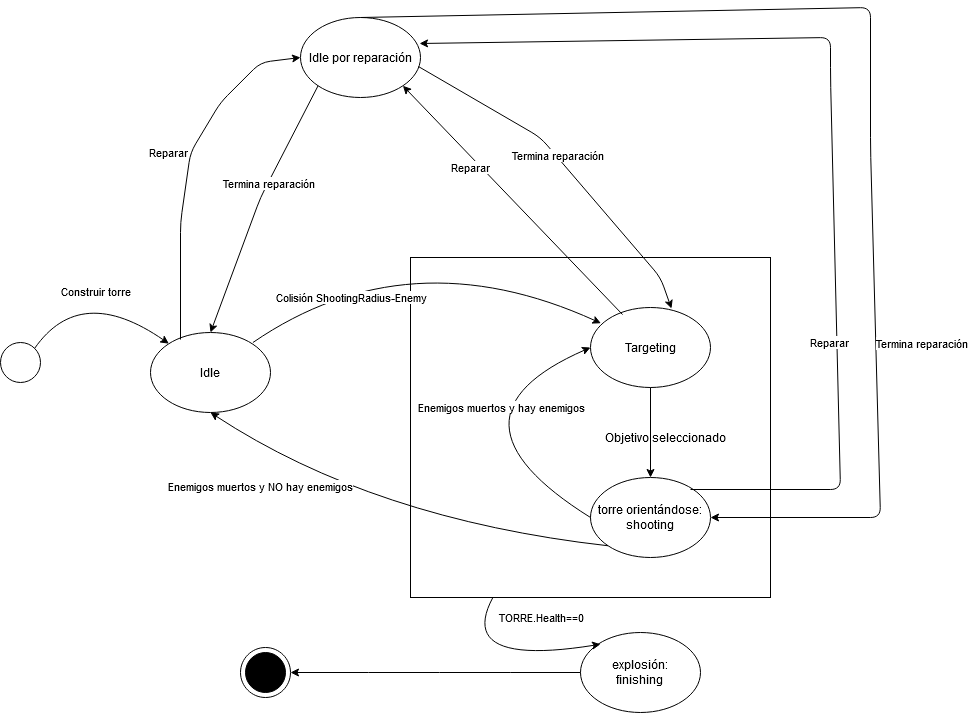

The diagram above was exported from draw.io. Its source (the exported page's mxGraphModel, read from the mxfile embedded in the PNG):
<mxGraphModel dx="1038" dy="4082" grid="1" gridSize="10" guides="1" tooltips="1" connect="1" arrows="1" fold="1" page="1" pageScale="1" pageWidth="827" pageHeight="1169" math="0" shadow="0">
  <root>
    <mxCell id="0" />
    <mxCell id="1" parent="0" />
    <mxCell id="RPK_1ejsreeCmRuSV9dX-19" value="" style="rounded=0;whiteSpace=wrap;html=1;" parent="1" vertex="1">
      <mxGeometry x="450" y="-2290" width="360" height="340" as="geometry" />
    </mxCell>
    <mxCell id="RPK_1ejsreeCmRuSV9dX-1" value="" style="ellipse;whiteSpace=wrap;html=1;aspect=fixed;" parent="1" vertex="1">
      <mxGeometry x="40" y="-2205" width="40" height="40" as="geometry" />
    </mxCell>
    <mxCell id="RPK_1ejsreeCmRuSV9dX-2" value="Idle" style="ellipse;whiteSpace=wrap;html=1;" parent="1" vertex="1">
      <mxGeometry x="190" y="-2215" width="120" height="80" as="geometry" />
    </mxCell>
    <mxCell id="RPK_1ejsreeCmRuSV9dX-3" value="Targeting" style="ellipse;whiteSpace=wrap;html=1;" parent="1" vertex="1">
      <mxGeometry x="630" y="-2240" width="120" height="80" as="geometry" />
    </mxCell>
    <mxCell id="RPK_1ejsreeCmRuSV9dX-4" value="torre orientándose:&lt;br&gt;shooting" style="ellipse;whiteSpace=wrap;html=1;" parent="1" vertex="1">
      <mxGeometry x="630" y="-2070" width="120" height="80" as="geometry" />
    </mxCell>
    <mxCell id="RPK_1ejsreeCmRuSV9dX-5" value="explosión:&lt;br&gt;finishing" style="ellipse;whiteSpace=wrap;html=1;" parent="1" vertex="1">
      <mxGeometry x="620" y="-1915" width="120" height="80" as="geometry" />
    </mxCell>
    <mxCell id="RPK_1ejsreeCmRuSV9dX-6" value="" style="ellipse;whiteSpace=wrap;html=1;aspect=fixed;" parent="1" vertex="1">
      <mxGeometry x="280" y="-1900" width="50" height="50" as="geometry" />
    </mxCell>
    <mxCell id="RPK_1ejsreeCmRuSV9dX-7" value="" style="ellipse;whiteSpace=wrap;html=1;aspect=fixed;fillColor=#000000;" parent="1" vertex="1">
      <mxGeometry x="285" y="-1895" width="40" height="40" as="geometry" />
    </mxCell>
    <mxCell id="RPK_1ejsreeCmRuSV9dX-8" value="" style="curved=1;endArrow=classic;html=1;exitX=1;exitY=0;exitDx=0;exitDy=0;" parent="1" source="RPK_1ejsreeCmRuSV9dX-1" target="RPK_1ejsreeCmRuSV9dX-2" edge="1">
      <mxGeometry width="50" height="50" relative="1" as="geometry">
        <mxPoint x="180" y="-1695" as="sourcePoint" />
        <mxPoint x="90" y="-1985" as="targetPoint" />
        <Array as="points">
          <mxPoint x="120" y="-2265" />
        </Array>
      </mxGeometry>
    </mxCell>
    <mxCell id="RPK_1ejsreeCmRuSV9dX-10" value="Construir torre" style="edgeLabel;html=1;align=center;verticalAlign=middle;resizable=0;points=[];" parent="RPK_1ejsreeCmRuSV9dX-8" vertex="1" connectable="0">
      <mxGeometry x="0.4197" y="-15" relative="1" as="geometry">
        <mxPoint x="-20.700000000000003" y="-34.230000000000004" as="offset" />
      </mxGeometry>
    </mxCell>
    <mxCell id="RPK_1ejsreeCmRuSV9dX-11" value="" style="curved=1;endArrow=classic;html=1;exitX=1;exitY=0;exitDx=0;exitDy=0;" parent="1" edge="1">
      <mxGeometry width="50" height="50" relative="1" as="geometry">
        <mxPoint x="292.42640687119274" y="-2205.004271247462" as="sourcePoint" />
        <mxPoint x="640.4263594315526" y="-2224.253472985658" as="targetPoint" />
        <Array as="points">
          <mxPoint x="448" y="-2311.72" />
        </Array>
      </mxGeometry>
    </mxCell>
    <mxCell id="RPK_1ejsreeCmRuSV9dX-12" value="Colisión ShootingRadius-Enemy" style="edgeLabel;html=1;align=center;verticalAlign=middle;resizable=0;points=[];" parent="RPK_1ejsreeCmRuSV9dX-11" vertex="1" connectable="0">
      <mxGeometry x="0.4197" y="-15" relative="1" as="geometry">
        <mxPoint x="-138.58999999999997" y="8.609999999999992" as="offset" />
      </mxGeometry>
    </mxCell>
    <mxCell id="RPK_1ejsreeCmRuSV9dX-13" value="" style="endArrow=classic;html=1;exitX=0.5;exitY=1;exitDx=0;exitDy=0;entryX=0.5;entryY=0;entryDx=0;entryDy=0;" parent="1" source="RPK_1ejsreeCmRuSV9dX-3" target="RPK_1ejsreeCmRuSV9dX-4" edge="1">
      <mxGeometry width="50" height="50" relative="1" as="geometry">
        <mxPoint x="390" y="-2270" as="sourcePoint" />
        <mxPoint x="440" y="-2320" as="targetPoint" />
      </mxGeometry>
    </mxCell>
    <mxCell id="RPK_1ejsreeCmRuSV9dX-14" value="Objetivo seleccionado" style="text;html=1;align=center;verticalAlign=middle;resizable=0;points=[];autosize=1;" parent="1" vertex="1">
      <mxGeometry x="640" y="-2120" width="130" height="20" as="geometry" />
    </mxCell>
    <mxCell id="K4_YgY6N9UmG309bkX0z-1" value="" style="curved=1;endArrow=classic;html=1;exitX=0;exitY=0.5;exitDx=0;exitDy=0;entryX=1;entryY=0.5;entryDx=0;entryDy=0;" parent="1" source="RPK_1ejsreeCmRuSV9dX-5" target="RPK_1ejsreeCmRuSV9dX-6" edge="1">
      <mxGeometry width="50" height="50" relative="1" as="geometry">
        <mxPoint x="204.14213562373106" y="-2224.142135623731" as="sourcePoint" />
        <mxPoint x="380" y="-2210" as="targetPoint" />
        <Array as="points">
          <mxPoint x="480" y="-1875" />
        </Array>
      </mxGeometry>
    </mxCell>
    <mxCell id="RPK_1ejsreeCmRuSV9dX-15" value="" style="curved=1;endArrow=classic;html=1;exitX=0;exitY=0.5;exitDx=0;exitDy=0;entryX=0;entryY=0.5;entryDx=0;entryDy=0;" parent="1" source="RPK_1ejsreeCmRuSV9dX-4" target="RPK_1ejsreeCmRuSV9dX-3" edge="1">
      <mxGeometry width="50" height="50" relative="1" as="geometry">
        <mxPoint x="422.42640687119274" y="-2198.284271247462" as="sourcePoint" />
        <mxPoint x="620" y="-2210" as="targetPoint" />
        <Array as="points">
          <mxPoint x="470" y="-2130" />
        </Array>
      </mxGeometry>
    </mxCell>
    <mxCell id="RPK_1ejsreeCmRuSV9dX-16" value="Enemigos muertos y hay enemigos" style="edgeLabel;html=1;align=center;verticalAlign=middle;resizable=0;points=[];" parent="RPK_1ejsreeCmRuSV9dX-15" connectable="0" vertex="1">
      <mxGeometry x="0.4197" y="-15" relative="1" as="geometry">
        <mxPoint x="0.4800000000000004" y="4.039999999999996" as="offset" />
      </mxGeometry>
    </mxCell>
    <mxCell id="RPK_1ejsreeCmRuSV9dX-17" value="" style="curved=1;endArrow=classic;html=1;entryX=0.5;entryY=1;entryDx=0;entryDy=0;exitX=0;exitY=1;exitDx=0;exitDy=0;" parent="1" source="RPK_1ejsreeCmRuSV9dX-4" target="RPK_1ejsreeCmRuSV9dX-2" edge="1">
      <mxGeometry width="50" height="50" relative="1" as="geometry">
        <mxPoint x="570" y="-2000" as="sourcePoint" />
        <mxPoint x="330.00359312880727" y="-2139.9957287525385" as="targetPoint" />
        <Array as="points">
          <mxPoint x="412.43" y="-2028.28" />
        </Array>
      </mxGeometry>
    </mxCell>
    <mxCell id="RPK_1ejsreeCmRuSV9dX-18" value="Enemigos muertos y NO hay enemigos" style="edgeLabel;html=1;align=center;verticalAlign=middle;resizable=0;points=[];" parent="RPK_1ejsreeCmRuSV9dX-17" connectable="0" vertex="1">
      <mxGeometry x="0.4197" y="-15" relative="1" as="geometry">
        <mxPoint x="-63.63" y="17.559999999999995" as="offset" />
      </mxGeometry>
    </mxCell>
    <mxCell id="RPK_1ejsreeCmRuSV9dX-20" value="" style="curved=1;endArrow=classic;html=1;exitX=0.25;exitY=1;exitDx=0;exitDy=0;entryX=0;entryY=0;entryDx=0;entryDy=0;" parent="1" edge="1">
      <mxGeometry width="50" height="50" relative="1" as="geometry">
        <mxPoint x="532.3599999999999" y="-1950" as="sourcePoint" />
        <mxPoint x="640.0035931288072" y="-1903.2842712474621" as="targetPoint" />
        <Array as="points">
          <mxPoint x="494.86" y="-1880" />
        </Array>
      </mxGeometry>
    </mxCell>
    <mxCell id="RPK_1ejsreeCmRuSV9dX-21" value="TORRE.Health==0" style="edgeLabel;html=1;align=center;verticalAlign=middle;resizable=0;points=[];" parent="RPK_1ejsreeCmRuSV9dX-20" connectable="0" vertex="1">
      <mxGeometry x="0.4197" y="-15" relative="1" as="geometry">
        <mxPoint x="2.2099999999999973" y="-51.89" as="offset" />
      </mxGeometry>
    </mxCell>
    <mxCell id="rEYtmtKiIP2aflFk-xhg-1" value="Idle por reparación" style="ellipse;whiteSpace=wrap;html=1;" vertex="1" parent="1">
      <mxGeometry x="340" y="-2530" width="120" height="80" as="geometry" />
    </mxCell>
    <mxCell id="rEYtmtKiIP2aflFk-xhg-2" value="" style="endArrow=classic;html=1;entryX=0;entryY=0.5;entryDx=0;entryDy=0;exitX=0.25;exitY=0.088;exitDx=0;exitDy=0;exitPerimeter=0;" edge="1" parent="1" source="RPK_1ejsreeCmRuSV9dX-2" target="rEYtmtKiIP2aflFk-xhg-1">
      <mxGeometry width="50" height="50" relative="1" as="geometry">
        <mxPoint x="225.03999999999996" y="-2215" as="sourcePoint" />
        <mxPoint x="340" y="-2495.04" as="targetPoint" />
        <Array as="points">
          <mxPoint x="220" y="-2325.04" />
          <mxPoint x="230" y="-2395.04" />
          <mxPoint x="260" y="-2445.04" />
          <mxPoint x="300" y="-2485.04" />
        </Array>
      </mxGeometry>
    </mxCell>
    <mxCell id="rEYtmtKiIP2aflFk-xhg-3" value="Reparar" style="edgeLabel;html=1;align=center;verticalAlign=middle;resizable=0;points=[];" vertex="1" connectable="0" parent="rEYtmtKiIP2aflFk-xhg-2">
      <mxGeometry x="-0.1528" y="1" relative="1" as="geometry">
        <mxPoint x="-15.780000000000001" y="-42.49" as="offset" />
      </mxGeometry>
    </mxCell>
    <mxCell id="rEYtmtKiIP2aflFk-xhg-4" value="" style="endArrow=classic;html=1;exitX=0;exitY=1;exitDx=0;exitDy=0;entryX=0.5;entryY=0;entryDx=0;entryDy=0;" edge="1" parent="1" source="rEYtmtKiIP2aflFk-xhg-1" target="RPK_1ejsreeCmRuSV9dX-2">
      <mxGeometry width="50" height="50" relative="1" as="geometry">
        <mxPoint x="390" y="-2210" as="sourcePoint" />
        <mxPoint x="440" y="-2260" as="targetPoint" />
        <Array as="points">
          <mxPoint x="300" y="-2350" />
        </Array>
      </mxGeometry>
    </mxCell>
    <mxCell id="rEYtmtKiIP2aflFk-xhg-5" value="Termina reparación" style="edgeLabel;html=1;align=center;verticalAlign=middle;resizable=0;points=[];" vertex="1" connectable="0" parent="rEYtmtKiIP2aflFk-xhg-4">
      <mxGeometry x="-0.1916" relative="1" as="geometry">
        <mxPoint as="offset" />
      </mxGeometry>
    </mxCell>
    <mxCell id="rEYtmtKiIP2aflFk-xhg-6" value="" style="endArrow=classic;html=1;entryX=0.675;entryY=0.013;entryDx=0;entryDy=0;entryPerimeter=0;exitX=0.983;exitY=0.613;exitDx=0;exitDy=0;exitPerimeter=0;" edge="1" parent="1" source="rEYtmtKiIP2aflFk-xhg-1" target="RPK_1ejsreeCmRuSV9dX-3">
      <mxGeometry width="50" height="50" relative="1" as="geometry">
        <mxPoint x="463" y="-2490" as="sourcePoint" />
        <mxPoint x="720" y="-2240" as="targetPoint" />
        <Array as="points">
          <mxPoint x="580" y="-2410" />
          <mxPoint x="700" y="-2270" />
        </Array>
      </mxGeometry>
    </mxCell>
    <mxCell id="rEYtmtKiIP2aflFk-xhg-9" value="Termina reparación" style="edgeLabel;html=1;align=center;verticalAlign=middle;resizable=0;points=[];" vertex="1" connectable="0" parent="rEYtmtKiIP2aflFk-xhg-6">
      <mxGeometry x="-0.0816" y="1" relative="1" as="geometry">
        <mxPoint as="offset" />
      </mxGeometry>
    </mxCell>
    <mxCell id="rEYtmtKiIP2aflFk-xhg-7" value="" style="endArrow=classic;html=1;entryX=1;entryY=1;entryDx=0;entryDy=0;exitX=0.267;exitY=0.088;exitDx=0;exitDy=0;exitPerimeter=0;" edge="1" parent="1" source="RPK_1ejsreeCmRuSV9dX-3" target="rEYtmtKiIP2aflFk-xhg-1">
      <mxGeometry width="50" height="50" relative="1" as="geometry">
        <mxPoint x="390" y="-2230" as="sourcePoint" />
        <mxPoint x="440" y="-2280" as="targetPoint" />
      </mxGeometry>
    </mxCell>
    <mxCell id="rEYtmtKiIP2aflFk-xhg-8" value="Reparar" style="edgeLabel;html=1;align=center;verticalAlign=middle;resizable=0;points=[];" vertex="1" connectable="0" parent="rEYtmtKiIP2aflFk-xhg-7">
      <mxGeometry x="0.313" y="1" relative="1" as="geometry">
        <mxPoint x="-7.27" y="2.31" as="offset" />
      </mxGeometry>
    </mxCell>
    <mxCell id="rEYtmtKiIP2aflFk-xhg-10" value="" style="endArrow=classic;html=1;entryX=0.992;entryY=0.325;entryDx=0;entryDy=0;entryPerimeter=0;" edge="1" parent="1" target="rEYtmtKiIP2aflFk-xhg-1">
      <mxGeometry width="50" height="50" relative="1" as="geometry">
        <mxPoint x="730" y="-2058" as="sourcePoint" />
        <mxPoint x="870" y="-2390" as="targetPoint" />
        <Array as="points">
          <mxPoint x="880" y="-2058" />
          <mxPoint x="870" y="-2470" />
          <mxPoint x="870" y="-2510" />
        </Array>
      </mxGeometry>
    </mxCell>
    <mxCell id="rEYtmtKiIP2aflFk-xhg-13" value="Reparar" style="edgeLabel;html=1;align=center;verticalAlign=middle;resizable=0;points=[];" vertex="1" connectable="0" parent="rEYtmtKiIP2aflFk-xhg-10">
      <mxGeometry x="0.0367" y="2" relative="1" as="geometry">
        <mxPoint y="227.84" as="offset" />
      </mxGeometry>
    </mxCell>
    <mxCell id="rEYtmtKiIP2aflFk-xhg-11" value="" style="endArrow=classic;html=1;exitX=0.5;exitY=0;exitDx=0;exitDy=0;entryX=1;entryY=0.5;entryDx=0;entryDy=0;" edge="1" parent="1" source="rEYtmtKiIP2aflFk-xhg-1" target="RPK_1ejsreeCmRuSV9dX-4">
      <mxGeometry width="50" height="50" relative="1" as="geometry">
        <mxPoint x="390" y="-2230" as="sourcePoint" />
        <mxPoint x="440" y="-2280" as="targetPoint" />
        <Array as="points">
          <mxPoint x="910" y="-2540" />
          <mxPoint x="910" y="-2400" />
          <mxPoint x="920" y="-2030" />
        </Array>
      </mxGeometry>
    </mxCell>
    <mxCell id="rEYtmtKiIP2aflFk-xhg-14" value="Termina reparación" style="edgeLabel;html=1;align=center;verticalAlign=middle;resizable=0;points=[];" vertex="1" connectable="0" parent="rEYtmtKiIP2aflFk-xhg-11">
      <mxGeometry x="0.2251" y="-1" relative="1" as="geometry">
        <mxPoint x="48.87" y="116.1" as="offset" />
      </mxGeometry>
    </mxCell>
  </root>
</mxGraphModel>